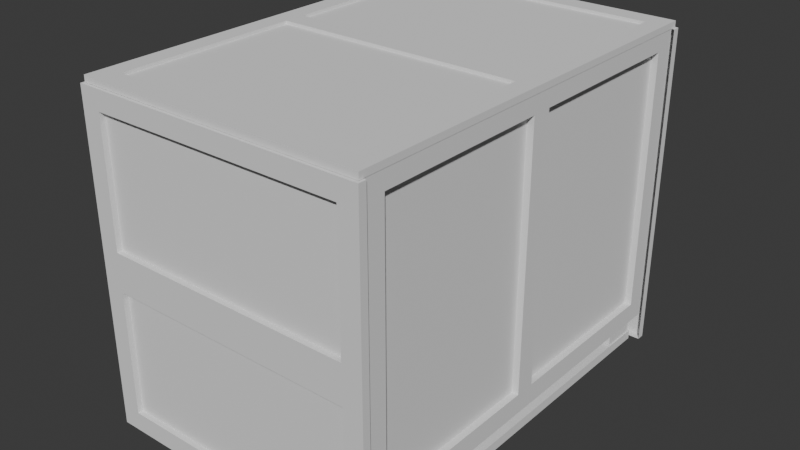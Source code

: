 # Source: LargeCrate.blend  (saved by Blender 5.2.44; exported with 4.5.12 LTS)
import bpy
from mathutils import Matrix  # noqa: F401  (used for matrix-valued properties, if any)

bpy.ops.wm.read_factory_settings(use_empty=True)
scene = bpy.context.scene
scene.name = 'Scene'

# ---- collections
col_collection = bpy.data.collections.new('Collection'); scene.collection.children.link(col_collection)

# ---- world
world_world = bpy.data.worlds.new('World'); scene.world = world_world
world_world.use_nodes = True; world_world.node_tree.nodes.clear()
_N = world_world.node_tree.nodes; _L = world_world.node_tree.links
n0 = _N.new('ShaderNodeOutputWorld'); n0.name = 'World Output'; n0.location = (200, 100)
n1 = _N.new('ShaderNodeBackground'); n1.name = 'Background'; n1.location = (-200, 100)
n1.inputs[0].default_value = (0.05088, 0.05088, 0.05088, 1.0)
_L.new(n1.outputs[0], n0.inputs[0])
n0.is_active_output = True
world_world.color = (0.05088, 0.05088, 0.05088)
world_world.sun_shadow_jitter_overblur = 0.0

# ---- meshes
me_cube_019 = bpy.data.meshes.new('Cube.019')
me_cube_019.from_pydata([(-0.6498, -0.852, -0.4982), (-0.6498, -0.852, 0.6917), (0.6499, -0.852, -0.4982), (0.6499, -0.852, 0.6917), (-0.6498, 0.001311, -0.5903), (-0.6498, 0.001311, 0.7838), (0.6499, 0.001311, -0.5903), (0.6499, 0.001311, 0.7838), (-0.6498, 0.8546, -0.4982), (-0.6498, 0.8546, 0.6917), (0.6499, 0.8546, -0.4982), (0.6499, 0.8546, 0.6917), (-0.6498, -0.9441, -0.5903), (-0.6498, -0.04543, -0.4982), (-0.6498, -0.9441, 0.7838), (0.6499, -0.9441, 0.7838), (0.6499, -0.04543, 0.6917), (0.6499, -0.9441, -0.5903), (-0.6498, 0.9467, 0.7838), (-0.6498, -0.04543, 0.6917), (0.6499, -0.04543, -0.4982), (-0.6498, 0.04805, 0.6917), (-0.6498, 0.9467, -0.5903), (0.6499, 0.9467, 0.7838), (0.6499, 0.9467, -0.5903), (0.619, -0.04543, 0.6917), (0.6499, 0.04805, -0.4982), (-0.6498, 0.04805, -0.4982), (0.6499, 0.04805, 0.6917), (0.619, -0.04543, -0.4982), (-0.6189, -0.04543, 0.6917), (-0.6189, -0.04543, -0.4982), (0.619, 0.04805, 0.6917), (0.619, 0.04805, -0.4982), (-0.6189, 0.04805, 0.6917), (-0.6189, 0.04805, -0.4982), (-0.6189, -0.852, -0.4982), (-0.6189, -0.852, 0.6917), (0.619, -0.852, 0.6917), (0.619, -0.852, -0.4982), (-0.6189, 0.8546, 0.6917), (-0.6189, 0.8546, -0.4982), (0.619, 0.8546, 0.6917), (0.619, 0.8546, -0.4982), (-0.6113, -0.9451, -0.7365), (-0.6113, -0.9451, -0.693), (-0.6113, 0.9407, -0.7365), (-0.6113, 0.9407, -0.693), (-0.4913, -0.9451, -0.7365), (-0.4913, -0.9451, -0.693), (-0.4913, 0.9407, -0.7365), (-0.4913, 0.9407, -0.693), (-0.05916, -0.9451, -0.7365), (-0.05916, -0.9451, -0.693), (-0.05916, 0.9407, -0.7365), (-0.05916, 0.9407, -0.693), (0.06086, -0.9451, -0.7365), (0.06086, -0.9451, -0.693), (0.06086, 0.9407, -0.7365), (0.06086, 0.9407, -0.693), (0.493, -0.9451, -0.7365), (0.493, -0.9451, -0.693), (0.493, 0.9407, -0.7365), (0.493, 0.9407, -0.693), (0.613, -0.9451, -0.7365), (0.613, -0.9451, -0.693), (0.613, 0.9407, -0.7365), (0.613, 0.9407, -0.693), (-0.607, 0.7683, -0.6916), (-0.607, 0.7683, -0.5934), (-0.607, 0.931, -0.6916), (-0.607, 0.931, -0.5934), (0.607, 0.7683, -0.6916), (0.607, 0.7683, -0.5934), (0.607, 0.931, -0.6916), (0.607, 0.931, -0.5934), (-0.607, -0.936, -0.6916), (-0.607, -0.936, -0.5934), (-0.607, -0.7734, -0.6916), (-0.607, -0.7734, -0.5934), (0.607, -0.936, -0.6916), (0.607, -0.936, -0.5934), (0.607, -0.7734, -0.6916), (0.607, -0.7734, -0.5934), (-0.5736, -0.9824, -0.6348), (0.5736, -0.9824, -0.6348), (0.6623, -0.9824, -0.7224), (0.5736, -0.9824, -0.0646), (-0.6623, -0.9824, -0.7224), (0.5736, -0.9578, -0.0646), (-0.5736, -0.9824, -0.0646), (-0.5736, -0.9578, -0.0646), (0.5736, -0.9578, -0.6348), (-0.5736, -0.9578, -0.6348), (-0.5736, -0.9824, 0.6802), (0.5736, -0.9824, 0.6802), (-0.6623, -0.9824, 0.02266), (0.6623, -0.9824, 0.02266), (-0.6623, -0.9824, 0.7677), (-0.5736, -0.9824, 0.1099), (0.6623, -0.9824, 0.7677), (0.5736, -0.9578, 0.1099), (0.5736, -0.9824, 0.1099), (-0.5736, -0.9578, 0.1099), (-0.5736, -0.9578, 0.6802), (0.5736, -0.9578, 0.6802), (0.6623, -0.9468, -0.7224), (-0.6623, -0.9468, -0.7224), (-0.6623, -0.9468, 0.02266), (0.6623, -0.9468, 0.02266), (-0.6623, -0.9468, 0.7677), (0.6623, -0.9468, 0.7677), (0.5736, 0.9814, -0.6348), (-0.5736, 0.9814, -0.6348), (-0.6623, 0.9814, -0.7224), (-0.5736, 0.9814, -0.0646), (0.6623, 0.9814, -0.7224), (-0.5736, 0.9568, -0.0646), (0.5736, 0.9814, -0.0646), (0.5736, 0.9568, -0.0646), (-0.5736, 0.9568, -0.6348), (0.5736, 0.9568, -0.6348), (0.5736, 0.9814, 0.6802), (-0.5736, 0.9814, 0.6802), (0.6623, 0.9814, 0.02266), (-0.6623, 0.9814, 0.02266), (0.6623, 0.9814, 0.7677), (0.5736, 0.9814, 0.1099), (-0.6623, 0.9814, 0.7677), (-0.5736, 0.9568, 0.1099), (-0.5736, 0.9814, 0.1099), (0.5736, 0.9568, 0.1099), (0.5736, 0.9568, 0.6802), (-0.5736, 0.9568, 0.6802), (-0.6623, 0.9459, -0.7224), (0.6623, 0.9459, -0.7224), (0.6623, 0.9459, 0.02266), (-0.6623, 0.9459, 0.02266), (0.6623, 0.9459, 0.7677), (-0.6623, 0.9459, 0.7677), (-0.5658, -0.8742, 0.7974), (0.5641, -0.8742, 0.7974), (-0.6533, 0.002216, 0.7974), (0.6515, 0.002216, 0.7974), (-0.5658, 0.8786, 0.7974), (0.5641, 0.8786, 0.7974), (-0.6533, -0.9687, 0.7974), (-0.5658, -0.04579, 0.7974), (0.6515, -0.9687, 0.7974), (0.6515, 0.9732, 0.7974), (0.5641, -0.04579, 0.7974), (0.5641, 0.05022, 0.7974), (-0.6533, 0.9732, 0.7974), (-0.5658, 0.05022, 0.7974), (0.5641, -0.04579, 0.7665), (-0.5658, -0.04579, 0.7665), (0.5641, 0.05022, 0.7665), (-0.5658, 0.05022, 0.7665), (-0.5658, -0.8741, 0.7665), (0.5641, -0.8741, 0.7665), (0.5641, 0.8786, 0.7665), (-0.5658, 0.8786, 0.7665), (-0.6533, 0.002216, 0.7689), (0.6515, 0.002216, 0.7689), (-0.6533, -0.9687, 0.7689), (0.6515, -0.9687, 0.7689), (0.6515, 0.9732, 0.7689), (-0.6533, 0.9732, 0.7689)], [], [(9, 8, 41, 40), (17, 15, 14, 12), (4, 6, 17, 12), (7, 5, 14, 15), (0, 1, 37, 36), (20, 16, 25, 29), (22, 18, 23, 24), (23, 18, 5, 7), (22, 24, 6, 4), (21, 9, 40, 34), (0, 13, 4, 12), (1, 0, 12, 14), (3, 16, 7, 15), (2, 3, 15, 17), (19, 1, 14, 5), (20, 2, 17, 6), (16, 20, 6, 7), (13, 19, 5, 4), (9, 21, 5, 18), (8, 9, 18, 22), (11, 10, 24, 23), (10, 26, 6, 24), (27, 8, 22, 4), (28, 11, 23, 7), (26, 28, 7, 6), (21, 27, 4, 5), (29, 25, 38, 39), (36, 37, 30, 31), (35, 34, 40, 41), (43, 42, 32, 33), (19, 13, 31, 30), (16, 3, 38, 25), (10, 11, 42, 43), (3, 2, 39, 38), (26, 10, 43, 33), (1, 19, 30, 37), (8, 27, 35, 41), (2, 20, 29, 39), (28, 26, 33, 32), (11, 28, 32, 42), (27, 21, 34, 35), (13, 0, 36, 31), (44, 45, 47, 46), (46, 47, 51, 50), (50, 51, 49, 48), (48, 49, 45, 44), (51, 47, 45, 49), (52, 53, 55, 54), (54, 55, 59, 58), (58, 59, 57, 56), (56, 57, 53, 52), (59, 55, 53, 57), (60, 61, 63, 62), (62, 63, 67, 66), (66, 67, 65, 64), (64, 65, 61, 60), (67, 63, 61, 65), (68, 69, 71, 70), (70, 71, 75, 74), (74, 75, 73, 72), (72, 73, 69, 68), (75, 71, 69, 73), (76, 77, 79, 78), (78, 79, 83, 82), (82, 83, 81, 80), (80, 81, 77, 76), (83, 79, 77, 81), (90, 84, 93, 91), (87, 90, 91, 89), (87, 85, 86, 97), (85, 84, 88, 86), (84, 90, 96, 88), (90, 87, 97, 96), (92, 89, 91, 93), (85, 87, 89, 92), (84, 85, 92, 93), (102, 95, 105, 101), (99, 102, 101, 103), (99, 94, 98, 96), (94, 95, 100, 98), (95, 102, 97, 100), (102, 99, 96, 97), (101, 105, 104, 103), (95, 94, 104, 105), (94, 99, 103, 104), (97, 86, 106, 109), (86, 88, 107, 106), (98, 100, 111, 110), (88, 96, 108, 107), (100, 97, 109, 111), (96, 98, 110, 108), (118, 112, 121, 119), (115, 118, 119, 117), (115, 113, 114, 125), (113, 112, 116, 114), (112, 118, 124, 116), (118, 115, 125, 124), (120, 117, 119, 121), (113, 115, 117, 120), (112, 113, 120, 121), (130, 123, 133, 129), (127, 130, 129, 131), (127, 122, 126, 124), (122, 123, 128, 126), (123, 130, 125, 128), (130, 127, 124, 125), (129, 133, 132, 131), (123, 122, 132, 133), (122, 127, 131, 132), (125, 114, 134, 137), (114, 116, 135, 134), (126, 128, 139, 138), (116, 124, 136, 135), (128, 125, 137, 139), (124, 126, 138, 136), (158, 159, 154, 155), (157, 156, 160, 161), (145, 160, 156, 151), (153, 151, 156, 157), (153, 157, 161, 144), (144, 161, 160, 145), (150, 154, 159, 141), (141, 159, 158, 140), (140, 158, 155, 147), (147, 155, 154, 150), (150, 143, 142, 147), (146, 140, 147, 142), (148, 141, 140, 146), (143, 150, 141, 148), (151, 153, 142, 143), (153, 144, 152, 142), (152, 144, 145, 149), (145, 151, 143, 149), (142, 152, 167, 162), (152, 149, 166, 167), (143, 148, 165, 163), (146, 142, 162, 164), (149, 143, 163, 166), (148, 146, 164, 165)])
_uv = me_cube_019.uv_layers.new(name='UVMap')
_uv.uv.foreach_set('vector', [0.6064, 0.2384, 0.3936, 0.2384, 0.3936, 0.2384, 0.6064, 0.2384, 0.375, 0.75, 0.625, 0.75, 0.625, 1.0, 0.375, 1.0, 0.125, 0.625, 0.375, 0.625, 0.375, 0.75, 0.125, 0.75, 0.625, 0.625, 0.875, 0.625, 0.875, 0.75, 0.625, 0.75, 0.3936, 0.01162, 0.6064, 0.01162, 0.6064, 0.01162, 0.3936, 0.01162, 0.3936, 0.6366, 0.6064, 0.6366, 0.6064, 0.6366, 0.3936, 0.6366, 0.375, 0.25, 0.625, 0.25, 0.625, 0.5, 0.375, 0.5, 0.625, 0.5, 0.875, 0.5, 0.875, 0.625, 0.625, 0.625, 0.125, 0.5, 0.375, 0.5, 0.375, 0.625, 0.125, 0.625, 0.6064, 0.1366, 0.6064, 0.2384, 0.6064, 0.2384, 0.6064, 0.1366, 0.3936, 0.01162, 0.3936, 0.1134, 0.375, 0.125, 0.375, 0.0, 0.6064, 0.01162, 0.3936, 0.01162, 0.375, 0.0, 0.625, 0.0, 0.6064, 0.7384, 0.6064, 0.6366, 0.625, 0.625, 0.625, 0.75, 0.3936, 0.7384, 0.6064, 0.7384, 0.625, 0.75, 0.375, 0.75, 0.6064, 0.1134, 0.6064, 0.01162, 0.625, 0.0, 0.625, 0.125, 0.3936, 0.6366, 0.3936, 0.7384, 0.375, 0.75, 0.375, 0.625, 0.6064, 0.6366, 0.3936, 0.6366, 0.375, 0.625, 0.625, 0.625, 0.3936, 0.1134, 0.6064, 0.1134, 0.625, 0.125, 0.375, 0.125, 0.6064, 0.2384, 0.6064, 0.1366, 0.625, 0.125, 0.625, 0.25, 0.3936, 0.2384, 0.6064, 0.2384, 0.625, 0.25, 0.375, 0.25, 0.6064, 0.5116, 0.3936, 0.5116, 0.375, 0.5, 0.625, 0.5, 0.3936, 0.5116, 0.3936, 0.6134, 0.375, 0.625, 0.375, 0.5, 0.3936, 0.1366, 0.3936, 0.2384, 0.375, 0.25, 0.375, 0.125, 0.6064, 0.6134, 0.6064, 0.5116, 0.625, 0.5, 0.625, 0.625, 0.3936, 0.6134, 0.6064, 0.6134, 0.625, 0.625, 0.375, 0.625, 0.6064, 0.1366, 0.3936, 0.1366, 0.375, 0.125, 0.625, 0.125, 0.3936, 0.6366, 0.6064, 0.6366, 0.6064, 0.7384, 0.3936, 0.7384, 0.3936, 0.01162, 0.6064, 0.01162, 0.6064, 0.1134, 0.3936, 0.1134, 0.3936, 0.1366, 0.6064, 0.1366, 0.6064, 0.2384, 0.3936, 0.2384, 0.3936, 0.5116, 0.6064, 0.5116, 0.6064, 0.6134, 0.3936, 0.6134, 0.6064, 0.1134, 0.3936, 0.1134, 0.3936, 0.1134, 0.6064, 0.1134, 0.6064, 0.6366, 0.6064, 0.7384, 0.6064, 0.7384, 0.6064, 0.6366, 0.3936, 0.5116, 0.6064, 0.5116, 0.6064, 0.5116, 0.3936, 0.5116, 0.6064, 0.7384, 0.3936, 0.7384, 0.3936, 0.7384, 0.6064, 0.7384, 0.3936, 0.6134, 0.3936, 0.5116, 0.3936, 0.5116, 0.3936, 0.6134, 0.6064, 0.01162, 0.6064, 0.1134, 0.6064, 0.1134, 0.6064, 0.01162, 0.3936, 0.2384, 0.3936, 0.1366, 0.3936, 0.1366, 0.3936, 0.2384, 0.3936, 0.7384, 0.3936, 0.6366, 0.3936, 0.6366, 0.3936, 0.7384, 0.6064, 0.6134, 0.3936, 0.6134, 0.3936, 0.6134, 0.6064, 0.6134, 0.6064, 0.5116, 0.6064, 0.6134, 0.6064, 0.6134, 0.6064, 0.5116, 0.3936, 0.1366, 0.6064, 0.1366, 0.6064, 0.1366, 0.3936, 0.1366, 0.3936, 0.1134, 0.3936, 0.01162, 0.3936, 0.01162, 0.3936, 0.1134, 0.375, 0.0, 0.625, 0.0, 0.625, 0.25, 0.375, 0.25, 0.375, 0.25, 0.625, 0.25, 0.625, 0.5, 0.375, 0.5, 0.375, 0.5, 0.625, 0.5, 0.625, 0.75, 0.375, 0.75, 0.375, 0.75, 0.625, 0.75, 0.625, 1.0, 0.375, 1.0, 0.625, 0.5, 0.875, 0.5, 0.875, 0.75, 0.625, 0.75, 0.375, 0.0, 0.625, 0.0, 0.625, 0.25, 0.375, 0.25, 0.375, 0.25, 0.625, 0.25, 0.625, 0.5, 0.375, 0.5, 0.375, 0.5, 0.625, 0.5, 0.625, 0.75, 0.375, 0.75, 0.375, 0.75, 0.625, 0.75, 0.625, 1.0, 0.375, 1.0, 0.625, 0.5, 0.875, 0.5, 0.875, 0.75, 0.625, 0.75, 0.375, 0.0, 0.625, 0.0, 0.625, 0.25, 0.375, 0.25, 0.375, 0.25, 0.625, 0.25, 0.625, 0.5, 0.375, 0.5, 0.375, 0.5, 0.625, 0.5, 0.625, 0.75, 0.375, 0.75, 0.375, 0.75, 0.625, 0.75, 0.625, 1.0, 0.375, 1.0, 0.625, 0.5, 0.875, 0.5, 0.875, 0.75, 0.625, 0.75, 0.375, 0.0, 0.625, 0.0, 0.625, 0.25, 0.375, 0.25, 0.375, 0.25, 0.625, 0.25, 0.625, 0.5, 0.375, 0.5, 0.375, 0.5, 0.625, 0.5, 0.625, 0.75, 0.375, 0.75, 0.375, 0.75, 0.625, 0.75, 0.625, 1.0, 0.375, 1.0, 0.625, 0.5, 0.875, 0.5, 0.875, 0.75, 0.625, 0.75, 0.375, 0.0, 0.625, 0.0, 0.625, 0.25, 0.375, 0.25, 0.375, 0.25, 0.625, 0.25, 0.625, 0.5, 0.375, 0.5, 0.375, 0.5, 0.625, 0.5, 0.625, 0.75, 0.375, 0.75, 0.375, 0.75, 0.625, 0.75, 0.625, 1.0, 0.375, 1.0, 0.625, 0.5, 0.875, 0.5, 0.875, 0.75, 0.625, 0.75, 0.4853, 0.9833, 0.3897, 0.9833, 0.3897, 0.9833, 0.4853, 0.9833, 0.4853, 0.7667, 0.4853, 0.9833, 0.4853, 0.9833, 0.4853, 0.7667, 0.4853, 0.7667, 0.3897, 0.7667, 0.375, 0.75, 0.5, 0.75, 0.3897, 0.7667, 0.3897, 0.9833, 0.375, 1.0, 0.375, 0.75, 0.3897, 0.9833, 0.4853, 0.9833, 0.5, 1.0, 0.375, 1.0, 0.4853, 0.9833, 0.4853, 0.7667, 0.5, 0.75, 0.5, 1.0, 0.3897, 0.7667, 0.4853, 0.7667, 0.4853, 0.9833, 0.3897, 0.9833, 0.3897, 0.7667, 0.4853, 0.7667, 0.4853, 0.7667, 0.3897, 0.7667, 0.3897, 0.9833, 0.3897, 0.7667, 0.3897, 0.7667, 0.3897, 0.9833, 0.5147, 0.7667, 0.6103, 0.7667, 0.6103, 0.7667, 0.5147, 0.7667, 0.5147, 0.9833, 0.5147, 0.7667, 0.5147, 0.7667, 0.5147, 0.9833, 0.5147, 0.9833, 0.6103, 0.9833, 0.625, 1.0, 0.5, 1.0, 0.6103, 0.9833, 0.6103, 0.7667, 0.625, 0.75, 0.625, 1.0, 0.6103, 0.7667, 0.5147, 0.7667, 0.5, 0.75, 0.625, 0.75, 0.5147, 0.7667, 0.5147, 0.9833, 0.5, 1.0, 0.5, 0.75, 0.5147, 0.7667, 0.6103, 0.7667, 0.6103, 0.9833, 0.5147, 0.9833, 0.6103, 0.7667, 0.6103, 0.9833, 0.6103, 0.9833, 0.6103, 0.7667, 0.6103, 0.9833, 0.5147, 0.9833, 0.5147, 0.9833, 0.6103, 0.9833, 0.5, 0.75, 0.375, 0.75, 0.375, 0.75, 0.5, 0.75, 0.375, 0.75, 0.375, 1.0, 0.375, 1.0, 0.375, 0.75, 0.625, 1.0, 0.625, 0.75, 0.625, 0.75, 0.625, 1.0, 0.375, 1.0, 0.5, 1.0, 0.5, 1.0, 0.375, 1.0, 0.625, 0.75, 0.5, 0.75, 0.5, 0.75, 0.625, 0.75, 0.5, 1.0, 0.625, 1.0, 0.625, 1.0, 0.5, 1.0, 0.4853, 0.9833, 0.3897, 0.9833, 0.3897, 0.9833, 0.4853, 0.9833, 0.4853, 0.7667, 0.4853, 0.9833, 0.4853, 0.9833, 0.4853, 0.7667, 0.4853, 0.7667, 0.3897, 0.7667, 0.375, 0.75, 0.5, 0.75, 0.3897, 0.7667, 0.3897, 0.9833, 0.375, 1.0, 0.375, 0.75, 0.3897, 0.9833, 0.4853, 0.9833, 0.5, 1.0, 0.375, 1.0, 0.4853, 0.9833, 0.4853, 0.7667, 0.5, 0.75, 0.5, 1.0, 0.3897, 0.7667, 0.4853, 0.7667, 0.4853, 0.9833, 0.3897, 0.9833, 0.3897, 0.7667, 0.4853, 0.7667, 0.4853, 0.7667, 0.3897, 0.7667, 0.3897, 0.9833, 0.3897, 0.7667, 0.3897, 0.7667, 0.3897, 0.9833, 0.5147, 0.7667, 0.6103, 0.7667, 0.6103, 0.7667, 0.5147, 0.7667, 0.5147, 0.9833, 0.5147, 0.7667, 0.5147, 0.7667, 0.5147, 0.9833, 0.5147, 0.9833, 0.6103, 0.9833, 0.625, 1.0, 0.5, 1.0, 0.6103, 0.9833, 0.6103, 0.7667, 0.625, 0.75, 0.625, 1.0, 0.6103, 0.7667, 0.5147, 0.7667, 0.5, 0.75, 0.625, 0.75, 0.5147, 0.7667, 0.5147, 0.9833, 0.5, 1.0, 0.5, 0.75, 0.5147, 0.7667, 0.6103, 0.7667, 0.6103, 0.9833, 0.5147, 0.9833, 0.6103, 0.7667, 0.6103, 0.9833, 0.6103, 0.9833, 0.6103, 0.7667, 0.6103, 0.9833, 0.5147, 0.9833, 0.5147, 0.9833, 0.6103, 0.9833, 0.5, 0.75, 0.375, 0.75, 0.375, 0.75, 0.5, 0.75, 0.375, 0.75, 0.375, 1.0, 0.375, 1.0, 0.375, 0.75, 0.625, 1.0, 0.625, 0.75, 0.625, 0.75, 0.625, 1.0, 0.375, 1.0, 0.5, 1.0, 0.5, 1.0, 0.375, 1.0, 0.625, 0.75, 0.5, 0.75, 0.5, 0.75, 0.625, 0.75, 0.5, 1.0, 0.625, 1.0, 0.625, 1.0, 0.5, 1.0, 0.3936, 0.01162, 0.6064, 0.01162, 0.6064, 0.1134, 0.3936, 0.1134, 0.3936, 0.1366, 0.6064, 0.1366, 0.6064, 0.2384, 0.3936, 0.2384, 0.0, 0.0, 0.6064, 0.2384, 0.6064, 0.1366, 0.0, 0.0, 0.0, 0.0, 0.0, 0.0, 0.6064, 0.1366, 0.3936, 0.1366, 0.0, 0.0, 0.3936, 0.1366, 0.3936, 0.2384, 0.0, 0.0, 0.0, 0.0, 0.3936, 0.2384, 0.6064, 0.2384, 0.0, 0.0, 0.0, 0.0, 0.6064, 0.1134, 0.6064, 0.01162, 0.0, 0.0, 0.0, 0.0, 0.6064, 0.01162, 0.3936, 0.01162, 0.0, 0.0, 0.0, 0.0, 0.3936, 0.01162, 0.3936, 0.1134, 0.0, 0.0, 0.0, 0.0, 0.3936, 0.1134, 0.6064, 0.1134, 0.0, 0.0, 0.0, 0.0, 0.0, 0.0, 0.0, 0.0, 0.0, 0.0, 0.0, 0.0, 0.0, 0.0, 0.0, 0.0, 0.0, 0.0, 0.0, 0.0, 0.0, 0.0, 0.0, 0.0, 0.0, 0.0, 0.0, 0.0, 0.0, 0.0, 0.0, 0.0, 0.0, 0.0, 0.0, 0.0, 0.0, 0.0, 0.0, 0.0, 0.0, 0.0, 0.0, 0.0, 0.0, 0.0, 0.0, 0.0, 0.0, 0.0, 0.0, 0.0, 0.0, 0.0, 0.0, 0.0, 0.0, 0.0, 0.0, 0.0, 0.0, 0.0, 0.0, 0.0, 0.0, 0.0, 0.0, 0.0, 0.0, 0.0, 0.0, 0.0, 0.0, 0.0, 0.0, 0.0, 0.0, 0.0, 0.0, 0.0, 0.0, 0.0, 0.0, 0.0, 0.0, 0.0, 0.0, 0.0, 0.0, 0.0, 0.0, 0.0, 0.0, 0.0, 0.0, 0.0, 0.0, 0.0, 0.0, 0.0, 0.0, 0.0, 0.0, 0.0, 0.0, 0.0, 0.0, 0.0, 0.0, 0.0, 0.0, 0.0, 0.0, 0.0])
me_cube_019.update()

# ---- objects
ob_largecrate_col = bpy.data.objects.new('LargeCrate-col', me_cube_019)

# ---- transforms, parenting, visibility, modifiers, constraints
ob_largecrate_col.location = (0.0, 0.0, 0.6912)
ob_largecrate_col.scale = (0.939, 0.939, 0.939)

# ---- collection membership
col_collection.objects.link(ob_largecrate_col)

# ---- scene / render settings (as saved in the file)
scene.frame_start = 1; scene.frame_end = 250; scene.frame_set(1)
scene.render.engine = 'BLENDER_EEVEE_NEXT'
scene.render.bake_bias = 0.0
scene.render.bake_samples = 0
scene.render.compositor_device = 'GPU'
scene.eevee.use_volume_custom_range = False
scene.eevee.fast_gi_thickness_near = 0.1
scene.eevee.fast_gi_thickness_far = 0.0
scene.eevee.ray_tracing_options.screen_trace_thickness = 0.1
bpy.context.view_layer.update()

# ---- added for rendering (the .blend has no active camera and no usable light): camera, sun
cam_auto = bpy.data.cameras.new('AutoCamera')
cam_auto.lens = 50.0
cam_auto.sensor_width = 36.0
cam_auto.clip_end = 1000.0
ob_auto_camera = bpy.data.objects.new('AutoCamera', cam_auto)
scene.collection.objects.link(ob_auto_camera)
ob_auto_camera.location = (2.45184, -2.94261, 2.68121)
ob_auto_camera.rotation_euler = (1.09748, -7.21219e-08, 0.694738)
scene.camera = ob_auto_camera
light_auto_sun = bpy.data.lights.new('AutoSun', 'SUN')
light_auto_sun.energy = 3.0
light_auto_sun.angle = 0.0523599
ob_auto_sun = bpy.data.objects.new('AutoSun', light_auto_sun)
scene.collection.objects.link(ob_auto_sun)
ob_auto_sun.rotation_euler = (0.872665, 0.174533, 0.523599)
bpy.context.view_layer.update()
